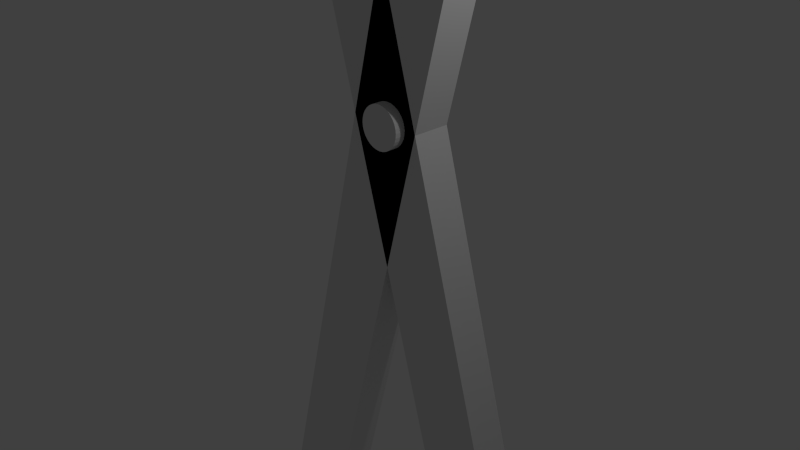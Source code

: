 # Source: CrossSupport.blend  (saved by Blender 2.74.0; exported with 4.5.12 LTS)
import bpy
from mathutils import Matrix  # noqa: F401  (used for matrix-valued properties, if any)

bpy.ops.wm.read_factory_settings(use_empty=True)
scene = bpy.context.scene
scene.name = 'Scene'

# ---- collections
col_collection_1 = bpy.data.collections.new('Collection 1'); scene.collection.children.link(col_collection_1)

# ---- materials (node trees are filled in below, after node groups)
mat_material = bpy.data.materials.new('Material')
mat_material.alpha_threshold = 0.0
mat_material.roughness = 0.5
mat_material.line_color = (0.0, 0.0, 0.0, 1.0)

# ---- material node trees

# ---- world
world_world = bpy.data.worlds.new('World'); scene.world = world_world
world_world.color = (0.05088, 0.05088, 0.05088)
world_world.use_sun_shadow = False
world_world.sun_shadow_jitter_overblur = 0.0
world_world.cycles.sampling_method = 'MANUAL'
world_world.cycles.sample_map_resolution = 256

# ---- cameras
cam_camera = bpy.data.cameras.new('Camera')
cam_camera.clip_end = 100.0
cam_camera.lens = 35.0
cam_camera.sensor_width = 32.0
cam_camera.sensor_height = 18.0
cam_camera.ortho_scale = 7.314
cam_camera.dof.focus_distance = 0.0

# ---- lights
light_lamp = bpy.data.lights.new('Lamp', 'POINT')
light_lamp.transmission_factor = 0.0
light_lamp.cutoff_distance = 30.0
light_lamp.energy = 100.0
light_lamp.shadow_buffer_clip_start = 1.001
light_lamp.shadow_soft_size = 0.1
light_lamp.shadow_maximum_resolution = 0.006
light_lamp.use_absolute_resolution = True
light_lamp.cycles.use_multiple_importance_sampling = False

# ---- meshes
me_cylinder = bpy.data.meshes.new('Cylinder')
me_cylinder.from_pydata([(0.0, 1.0, -1.0), (0.0, 1.0, 1.0), (0.1951, 0.9808, -1.0), (0.1951, 0.9808, 1.0), (0.3827, 0.9239, -1.0), (0.3827, 0.9239, 1.0), (0.5556, 0.8315, -1.0), (0.5556, 0.8315, 1.0), (0.7071, 0.7071, -1.0), (0.7071, 0.7071, 1.0), (0.8315, 0.5556, -1.0), (0.8315, 0.5556, 1.0), (0.9239, 0.3827, -1.0), (0.9239, 0.3827, 1.0), (0.9808, 0.1951, -1.0), (0.9808, 0.1951, 1.0), (1.0, 7.55e-08, -1.0), (1.0, 7.55e-08, 1.0), (0.9808, -0.1951, -1.0), (0.9808, -0.1951, 1.0), (0.9239, -0.3827, -1.0), (0.9239, -0.3827, 1.0), (0.8315, -0.5556, -1.0), (0.8315, -0.5556, 1.0), (0.7071, -0.7071, -1.0), (0.7071, -0.7071, 1.0), (0.5556, -0.8315, -1.0), (0.5556, -0.8315, 1.0), (0.3827, -0.9239, -1.0), (0.3827, -0.9239, 1.0), (0.1951, -0.9808, -1.0), (0.1951, -0.9808, 1.0), (-3.258e-07, -1.0, -1.0), (-3.258e-07, -1.0, 1.0), (-0.1951, -0.9808, -1.0), (-0.1951, -0.9808, 1.0), (-0.3827, -0.9239, -1.0), (-0.3827, -0.9239, 1.0), (-0.5556, -0.8315, -1.0), (-0.5556, -0.8315, 1.0), (-0.7071, -0.7071, -1.0), (-0.7071, -0.7071, 1.0), (-0.8315, -0.5556, -1.0), (-0.8315, -0.5556, 1.0), (-0.9239, -0.3827, -1.0), (-0.9239, -0.3827, 1.0), (-0.9808, -0.1951, -1.0), (-0.9808, -0.1951, 1.0), (-1.0, 9.656e-07, -1.0), (-1.0, 9.656e-07, 1.0), (-0.9808, 0.1951, -1.0), (-0.9808, 0.1951, 1.0), (-0.9239, 0.3827, -1.0), (-0.9239, 0.3827, 1.0), (-0.8315, 0.5556, -1.0), (-0.8315, 0.5556, 1.0), (-0.7071, 0.7071, -1.0), (-0.7071, 0.7071, 1.0), (-0.5556, 0.8315, -1.0), (-0.5556, 0.8315, 1.0), (-0.3827, 0.9239, -1.0), (-0.3827, 0.9239, 1.0), (-0.1951, 0.9808, -1.0), (-0.1951, 0.9808, 1.0)], [], [(0, 1, 3, 2), (2, 3, 5, 4), (4, 5, 7, 6), (6, 7, 9, 8), (8, 9, 11, 10), (10, 11, 13, 12), (12, 13, 15, 14), (14, 15, 17, 16), (16, 17, 19, 18), (18, 19, 21, 20), (20, 21, 23, 22), (22, 23, 25, 24), (24, 25, 27, 26), (26, 27, 29, 28), (28, 29, 31, 30), (30, 31, 33, 32), (32, 33, 35, 34), (34, 35, 37, 36), (36, 37, 39, 38), (38, 39, 41, 40), (40, 41, 43, 42), (42, 43, 45, 44), (44, 45, 47, 46), (46, 47, 49, 48), (48, 49, 51, 50), (50, 51, 53, 52), (52, 53, 55, 54), (54, 55, 57, 56), (56, 57, 59, 58), (58, 59, 61, 60), (3, 1, 63, 61, 59, 57, 55, 53, 51, 49, 47, 45, 43, 41, 39, 37, 35, 33, 31, 29, 27, 25, 23, 21, 19, 17, 15, 13, 11, 9, 7, 5), (62, 63, 1, 0), (60, 61, 63, 62), (0, 2, 4, 6, 8, 10, 12, 14, 16, 18, 20, 22, 24, 26, 28, 30, 32, 34, 36, 38, 40, 42, 44, 46, 48, 50, 52, 54, 56, 58, 60, 62)])
me_cylinder.use_remesh_preserve_volume = False
me_cylinder.use_remesh_preserve_attributes = False
me_cylinder.use_mirror_vertex_groups = False
me_cylinder.update()
me_cube_001 = bpy.data.meshes.new('Cube.001')
me_cube_001.from_pydata([(0.9424, 1.0, -1.024), (0.9424, -1.0, -1.024), (-0.9424, -1.0, -0.9761), (-0.9424, 1.0, -0.9761), (0.9633, 1.0, 0.9808), (0.9633, -1.0, 0.9808), (-0.9633, -1.0, 1.019), (-0.9633, 1.0, 1.019)], [], [(0, 1, 2, 3), (4, 7, 6, 5), (0, 4, 5, 1), (1, 5, 6, 2), (2, 6, 7, 3), (4, 0, 3, 7)])
me_cube_001.materials.append(mat_material)
me_cube_001.use_remesh_preserve_volume = False
me_cube_001.use_remesh_preserve_attributes = False
me_cube_001.use_mirror_vertex_groups = False
me_cube_001.update()
me_cube = bpy.data.meshes.new('Cube')
me_cube.from_pydata([(0.966, 1.0, -0.9815), (0.966, -1.0, -0.9815), (-0.966, -1.0, -1.018), (-0.966, 1.0, -1.018), (0.974, 1.0, 1.016), (0.974, -1.0, 1.016), (-0.974, -1.0, 0.9838), (-0.974, 1.0, 0.9838)], [], [(0, 1, 2, 3), (4, 7, 6, 5), (0, 4, 5, 1), (1, 5, 6, 2), (2, 6, 7, 3), (4, 0, 3, 7)])
me_cube.materials.append(mat_material)
me_cube.use_remesh_preserve_volume = False
me_cube.use_remesh_preserve_attributes = False
me_cube.use_mirror_vertex_groups = False
me_cube.update()

# ---- objects
ob_cylinder = bpy.data.objects.new('Cylinder', me_cylinder)
ob_cube_001 = bpy.data.objects.new('Cube.001', me_cube_001)
ob_cube = bpy.data.objects.new('Cube', me_cube)
ob_lamp = bpy.data.objects.new('Lamp', light_lamp)
ob_camera = bpy.data.objects.new('Camera', cam_camera)

# ---- transforms, parenting, visibility, modifiers, constraints
ob_cylinder.location = (0.5873, -0.01269, 1.966)
ob_cylinder.rotation_euler = (1.571, -0.0, 0.0)
ob_cylinder.scale = (0.2765, 0.2765, 0.3711)
ob_cylinder.lineart.crease_threshold = 0.0
ob_cube_001.location = (1.056, 0.0, 0.0)
ob_cube_001.rotation_euler = (0.0, -0.2618, 0.0)
ob_cube_001.scale = (0.5, 0.25, 7.0)
ob_cube_001.lock_rotations_4d = False
ob_cube_001.empty_display_type = 'ARROWS'
ob_cube_001.lineart.crease_threshold = 0.0
ob_cube.location = (0.0, 0.0, 0.0)
ob_cube.rotation_euler = (0.0, 0.2618, 0.0)
ob_cube.scale = (0.5, 0.25, 7.0)
ob_cube.lock_rotations_4d = False
ob_cube.empty_display_type = 'ARROWS'
ob_cube.lineart.crease_threshold = 0.0
ob_lamp.location = (4.253, 0.6744, 5.258)
ob_lamp.rotation_euler = (0.6503, 0.05522, 1.866)
ob_lamp.lock_rotations_4d = False
ob_lamp.empty_display_type = 'ARROWS'
ob_lamp.color = (0.0, 0.0, 0.0, 0.0)
ob_lamp.lineart.crease_threshold = 0.0
ob_camera.location = (7.481, -6.508, 5.344)
ob_camera.rotation_euler = (1.109, 0.01082, 0.8149)
ob_camera.lock_rotations_4d = False
ob_camera.empty_display_type = 'ARROWS'
ob_camera.color = (0.0, 0.0, 0.0, 0.0)
ob_camera.display_type = 'WIRE'
ob_camera.lineart.crease_threshold = 0.0

# ---- collection membership
col_collection_1.objects.link(ob_cylinder)
col_collection_1.objects.link(ob_cube_001)
col_collection_1.objects.link(ob_cube)
col_collection_1.objects.link(ob_lamp)
col_collection_1.objects.link(ob_camera)

# ---- scene / render settings (as saved in the file)
scene.camera = ob_camera
scene.frame_start = 1; scene.frame_end = 250; scene.frame_set(1)
scene.render.engine = 'CYCLES'
scene.render.resolution_percentage = 50
scene.render.dither_intensity = 0.0
scene.cycles.use_denoising = False
scene.cycles.samples = 10
scene.cycles.sampling_pattern = 'TABULATED_SOBOL'
scene.cycles.light_sampling_threshold = 0.0
scene.cycles.use_adaptive_sampling = False
scene.cycles.use_light_tree = False
scene.cycles.blur_glossy = 0.0
scene.cycles.pixel_filter_type = 'GAUSSIAN'
scene.cycles.sample_clamp_indirect = 0.0
scene.view_settings.view_transform = 'Standard'
bpy.context.view_layer.update()
